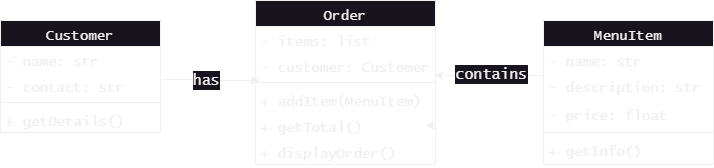

The diagram above was exported from draw.io. Its source (the exported page's mxGraphModel, read from the mxfile embedded in the PNG):
<mxGraphModel dx="770" dy="612" grid="1" gridSize="10" guides="1" tooltips="1" connect="1" arrows="1" fold="1" page="1" pageScale="1" pageWidth="827" pageHeight="1169" math="0" shadow="0">
  <root>
    <mxCell id="WIyWlLk6GJQsqaUBKTNV-0" />
    <mxCell id="WIyWlLk6GJQsqaUBKTNV-1" parent="WIyWlLk6GJQsqaUBKTNV-0" />
    <mxCell id="GbUvV9QaYaieOhOZzdiW-25" value="" style="edgeStyle=orthogonalEdgeStyle;rounded=0;orthogonalLoop=1;jettySize=auto;html=1;entryX=0.022;entryY=0.25;entryDx=0;entryDy=0;entryPerimeter=0;exitX=1.013;exitY=0.269;exitDx=0;exitDy=0;exitPerimeter=0;" edge="1" parent="WIyWlLk6GJQsqaUBKTNV-1" source="zkfFHV4jXpPFQw0GAbJ--8" target="GbUvV9QaYaieOhOZzdiW-6">
      <mxGeometry relative="1" as="geometry">
        <mxPoint x="230" y="143" as="sourcePoint" />
        <mxPoint x="300" y="154" as="targetPoint" />
      </mxGeometry>
    </mxCell>
    <mxCell id="GbUvV9QaYaieOhOZzdiW-33" value="&lt;font style=&quot;font-size: 15px;&quot; face=&quot;Lucida Console&quot;&gt;has&lt;/font&gt;" style="edgeLabel;html=1;align=center;verticalAlign=middle;resizable=0;points=[];fontSize=15;" vertex="1" connectable="0" parent="GbUvV9QaYaieOhOZzdiW-25">
      <mxGeometry x="0.0509" relative="1" as="geometry">
        <mxPoint x="-7" y="-1" as="offset" />
      </mxGeometry>
    </mxCell>
    <mxCell id="zkfFHV4jXpPFQw0GAbJ--6" value="Customer" style="swimlane;fontStyle=0;align=center;verticalAlign=top;childLayout=stackLayout;horizontal=1;startSize=26;horizontalStack=0;resizeParent=1;resizeLast=0;collapsible=1;marginBottom=0;rounded=0;shadow=0;strokeWidth=1;fontFamily=Lucida Console;fontSize=14;" parent="WIyWlLk6GJQsqaUBKTNV-1" vertex="1">
      <mxGeometry x="45" y="83" width="160" height="112" as="geometry">
        <mxRectangle x="130" y="380" width="160" height="26" as="alternateBounds" />
      </mxGeometry>
    </mxCell>
    <mxCell id="zkfFHV4jXpPFQw0GAbJ--7" value="- name: str" style="text;align=left;verticalAlign=top;spacingLeft=4;spacingRight=4;overflow=hidden;rotatable=0;points=[[0,0.5],[1,0.5]];portConstraint=eastwest;fontFamily=Lucida Console;fontSize=14;" parent="zkfFHV4jXpPFQw0GAbJ--6" vertex="1">
      <mxGeometry y="26" width="160" height="26" as="geometry" />
    </mxCell>
    <mxCell id="zkfFHV4jXpPFQw0GAbJ--8" value="- contact: str" style="text;align=left;verticalAlign=top;spacingLeft=4;spacingRight=4;overflow=hidden;rotatable=0;points=[[0,0.5],[1,0.5]];portConstraint=eastwest;rounded=0;shadow=0;html=0;fontFamily=Lucida Console;fontSize=14;" parent="zkfFHV4jXpPFQw0GAbJ--6" vertex="1">
      <mxGeometry y="52" width="160" height="26" as="geometry" />
    </mxCell>
    <mxCell id="zkfFHV4jXpPFQw0GAbJ--9" value="" style="line;html=1;strokeWidth=1;align=left;verticalAlign=middle;spacingTop=-1;spacingLeft=3;spacingRight=3;rotatable=0;labelPosition=right;points=[];portConstraint=eastwest;" parent="zkfFHV4jXpPFQw0GAbJ--6" vertex="1">
      <mxGeometry y="78" width="160" height="8" as="geometry" />
    </mxCell>
    <mxCell id="zkfFHV4jXpPFQw0GAbJ--11" value="+ getDetails()" style="text;align=left;verticalAlign=top;spacingLeft=4;spacingRight=4;overflow=hidden;rotatable=0;points=[[0,0.5],[1,0.5]];portConstraint=eastwest;fontFamily=Lucida Console;fontSize=14;" parent="zkfFHV4jXpPFQw0GAbJ--6" vertex="1">
      <mxGeometry y="86" width="160" height="26" as="geometry" />
    </mxCell>
    <mxCell id="GbUvV9QaYaieOhOZzdiW-31" value="" style="edgeStyle=orthogonalEdgeStyle;rounded=0;orthogonalLoop=1;jettySize=auto;html=1;entryX=0.994;entryY=0.885;entryDx=0;entryDy=0;entryPerimeter=0;exitX=0.006;exitY=0.107;exitDx=0;exitDy=0;exitPerimeter=0;" edge="1" parent="WIyWlLk6GJQsqaUBKTNV-1" source="zkfFHV4jXpPFQw0GAbJ--21" target="GbUvV9QaYaieOhOZzdiW-2">
      <mxGeometry relative="1" as="geometry">
        <mxPoint x="560" y="138" as="sourcePoint" />
      </mxGeometry>
    </mxCell>
    <mxCell id="GbUvV9QaYaieOhOZzdiW-32" value="&lt;font style=&quot;font-size: 15px;&quot; face=&quot;Lucida Console&quot;&gt;contains&lt;/font&gt;" style="edgeLabel;html=1;align=center;verticalAlign=middle;resizable=0;points=[];fontSize=15;" vertex="1" connectable="0" parent="GbUvV9QaYaieOhOZzdiW-31">
      <mxGeometry x="0.1657" y="-2" relative="1" as="geometry">
        <mxPoint x="10" as="offset" />
      </mxGeometry>
    </mxCell>
    <mxCell id="zkfFHV4jXpPFQw0GAbJ--17" value="MenuItem" style="swimlane;fontStyle=0;align=center;verticalAlign=top;childLayout=stackLayout;horizontal=1;startSize=26;horizontalStack=0;resizeParent=1;resizeLast=0;collapsible=1;marginBottom=0;rounded=0;shadow=0;strokeWidth=1;fontFamily=Lucida Console;fontSize=14;" parent="WIyWlLk6GJQsqaUBKTNV-1" vertex="1">
      <mxGeometry x="588" y="83" width="170" height="144" as="geometry">
        <mxRectangle x="550" y="140" width="160" height="26" as="alternateBounds" />
      </mxGeometry>
    </mxCell>
    <mxCell id="zkfFHV4jXpPFQw0GAbJ--19" value="- name: str" style="text;align=left;verticalAlign=top;spacingLeft=4;spacingRight=4;overflow=hidden;rotatable=0;points=[[0,0.5],[1,0.5]];portConstraint=eastwest;rounded=0;shadow=0;html=0;fontFamily=Lucida Console;fontSize=14;" parent="zkfFHV4jXpPFQw0GAbJ--17" vertex="1">
      <mxGeometry y="26" width="170" height="26" as="geometry" />
    </mxCell>
    <mxCell id="zkfFHV4jXpPFQw0GAbJ--21" value="- description: str" style="text;align=left;verticalAlign=top;spacingLeft=4;spacingRight=4;overflow=hidden;rotatable=0;points=[[0,0.5],[1,0.5]];portConstraint=eastwest;rounded=0;shadow=0;html=0;fontFamily=Lucida Console;fontSize=14;" parent="zkfFHV4jXpPFQw0GAbJ--17" vertex="1">
      <mxGeometry y="52" width="170" height="28" as="geometry" />
    </mxCell>
    <mxCell id="GbUvV9QaYaieOhOZzdiW-28" value="- price: float" style="text;align=left;verticalAlign=top;spacingLeft=4;spacingRight=4;overflow=hidden;rotatable=0;points=[[0,0.5],[1,0.5]];portConstraint=eastwest;rounded=0;shadow=0;html=0;fontFamily=Lucida Console;fontSize=14;" vertex="1" parent="zkfFHV4jXpPFQw0GAbJ--17">
      <mxGeometry y="80" width="170" height="28" as="geometry" />
    </mxCell>
    <mxCell id="zkfFHV4jXpPFQw0GAbJ--23" value="" style="line;html=1;strokeWidth=1;align=left;verticalAlign=middle;spacingTop=-1;spacingLeft=3;spacingRight=3;rotatable=0;labelPosition=right;points=[];portConstraint=eastwest;" parent="zkfFHV4jXpPFQw0GAbJ--17" vertex="1">
      <mxGeometry y="108" width="170" height="8" as="geometry" />
    </mxCell>
    <mxCell id="GbUvV9QaYaieOhOZzdiW-29" value="+ getInfo()" style="text;align=left;verticalAlign=top;spacingLeft=4;spacingRight=4;overflow=hidden;rotatable=0;points=[[0,0.5],[1,0.5]];portConstraint=eastwest;rounded=0;shadow=0;html=0;fontFamily=Lucida Console;fontSize=14;" vertex="1" parent="zkfFHV4jXpPFQw0GAbJ--17">
      <mxGeometry y="116" width="170" height="28" as="geometry" />
    </mxCell>
    <mxCell id="GbUvV9QaYaieOhOZzdiW-0" value="Order" style="swimlane;fontStyle=0;align=center;verticalAlign=top;childLayout=stackLayout;horizontal=1;startSize=26;horizontalStack=0;resizeParent=1;resizeLast=0;collapsible=1;marginBottom=0;rounded=0;shadow=0;strokeWidth=1;fontFamily=Lucida Console;fontSize=14;" vertex="1" parent="WIyWlLk6GJQsqaUBKTNV-1">
      <mxGeometry x="300" y="63" width="180" height="164" as="geometry">
        <mxRectangle x="550" y="140" width="160" height="26" as="alternateBounds" />
      </mxGeometry>
    </mxCell>
    <mxCell id="GbUvV9QaYaieOhOZzdiW-1" value="- items: list" style="text;align=left;verticalAlign=top;spacingLeft=4;spacingRight=4;overflow=hidden;rotatable=0;points=[[0,0.5],[1,0.5]];portConstraint=eastwest;fontFamily=Lucida Console;fontSize=14;" vertex="1" parent="GbUvV9QaYaieOhOZzdiW-0">
      <mxGeometry y="26" width="180" height="26" as="geometry" />
    </mxCell>
    <mxCell id="GbUvV9QaYaieOhOZzdiW-2" value="- customer: Customer" style="text;align=left;verticalAlign=top;spacingLeft=4;spacingRight=4;overflow=hidden;rotatable=0;points=[[0,0.5],[1,0.5]];portConstraint=eastwest;rounded=0;shadow=0;html=0;fontFamily=Lucida Console;fontSize=14;" vertex="1" parent="GbUvV9QaYaieOhOZzdiW-0">
      <mxGeometry y="52" width="180" height="26" as="geometry" />
    </mxCell>
    <mxCell id="GbUvV9QaYaieOhOZzdiW-6" value="" style="line;html=1;strokeWidth=1;align=left;verticalAlign=middle;spacingTop=-1;spacingLeft=3;spacingRight=3;rotatable=0;labelPosition=right;points=[];portConstraint=eastwest;" vertex="1" parent="GbUvV9QaYaieOhOZzdiW-0">
      <mxGeometry y="78" width="180" height="8" as="geometry" />
    </mxCell>
    <mxCell id="GbUvV9QaYaieOhOZzdiW-7" value="+ addItem(MenuItem)" style="text;align=left;verticalAlign=top;spacingLeft=4;spacingRight=4;overflow=hidden;rotatable=0;points=[[0,0.5],[1,0.5]];portConstraint=eastwest;fontFamily=Lucida Console;fontSize=14;" vertex="1" parent="GbUvV9QaYaieOhOZzdiW-0">
      <mxGeometry y="86" width="180" height="26" as="geometry" />
    </mxCell>
    <mxCell id="GbUvV9QaYaieOhOZzdiW-30" style="edgeStyle=orthogonalEdgeStyle;rounded=0;orthogonalLoop=1;jettySize=auto;html=1;exitX=1;exitY=0.5;exitDx=0;exitDy=0;" edge="1" parent="GbUvV9QaYaieOhOZzdiW-0" source="GbUvV9QaYaieOhOZzdiW-8">
      <mxGeometry relative="1" as="geometry">
        <mxPoint x="170" y="125" as="targetPoint" />
      </mxGeometry>
    </mxCell>
    <mxCell id="GbUvV9QaYaieOhOZzdiW-8" value="+ getTotal()    " style="text;align=left;verticalAlign=top;spacingLeft=4;spacingRight=4;overflow=hidden;rotatable=0;points=[[0,0.5],[1,0.5]];portConstraint=eastwest;fontFamily=Lucida Console;fontSize=14;" vertex="1" parent="GbUvV9QaYaieOhOZzdiW-0">
      <mxGeometry y="112" width="180" height="26" as="geometry" />
    </mxCell>
    <mxCell id="GbUvV9QaYaieOhOZzdiW-15" value="+ displayOrder()" style="text;align=left;verticalAlign=top;spacingLeft=4;spacingRight=4;overflow=hidden;rotatable=0;points=[[0,0.5],[1,0.5]];portConstraint=eastwest;fontFamily=Lucida Console;fontSize=14;" vertex="1" parent="GbUvV9QaYaieOhOZzdiW-0">
      <mxGeometry y="138" width="180" height="26" as="geometry" />
    </mxCell>
  </root>
</mxGraphModel>